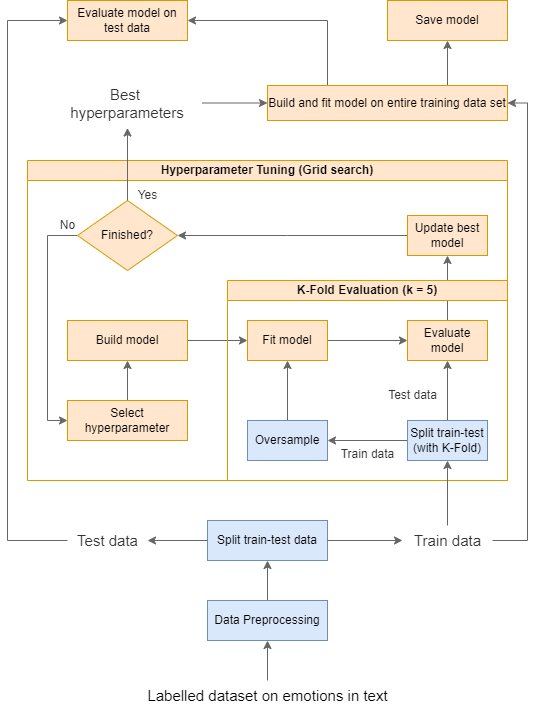

The diagram above was exported from draw.io. Its source (the exported page's mxGraphModel, read from the mxfile embedded in the PNG):
<mxGraphModel dx="702" dy="820" grid="0" gridSize="10" guides="1" tooltips="1" connect="1" arrows="1" fold="1" page="1" pageScale="1" pageWidth="827" pageHeight="1169" background="#ffffff" math="0" shadow="0">
  <root>
    <mxCell id="WIyWlLk6GJQsqaUBKTNV-0" />
    <mxCell id="WIyWlLk6GJQsqaUBKTNV-1" parent="WIyWlLk6GJQsqaUBKTNV-0" />
    <mxCell id="5ojSt5_JXw6rjkEzILub-34" style="edgeStyle=orthogonalEdgeStyle;rounded=0;orthogonalLoop=1;jettySize=auto;html=1;entryX=0.5;entryY=1;entryDx=0;entryDy=0;labelBackgroundColor=none;fontColor=#000000;fillColor=#f5f5f5;strokeColor=#666666;" parent="WIyWlLk6GJQsqaUBKTNV-1" source="5ojSt5_JXw6rjkEzILub-2" target="5ojSt5_JXw6rjkEzILub-32" edge="1">
      <mxGeometry relative="1" as="geometry" />
    </mxCell>
    <mxCell id="5ojSt5_JXw6rjkEzILub-2" value="&lt;font style=&quot;font-size: 15px;&quot;&gt;Labelled dataset on emotions in text&lt;/font&gt;" style="text;html=1;align=center;verticalAlign=middle;resizable=0;points=[];autosize=1;strokeColor=none;fillColor=none;labelBackgroundColor=none;fontColor=#000000;" parent="WIyWlLk6GJQsqaUBKTNV-1" vertex="1">
      <mxGeometry x="270" y="920" width="260" height="30" as="geometry" />
    </mxCell>
    <mxCell id="5ojSt5_JXw6rjkEzILub-11" value="Hyperparameter Tuning (Grid search)" style="swimlane;whiteSpace=wrap;html=1;startSize=20;labelBackgroundColor=none;fillColor=#ffe6cc;strokeColor=#d79b00;fontColor=#000000;" parent="WIyWlLk6GJQsqaUBKTNV-1" vertex="1">
      <mxGeometry x="160" y="400" width="480" height="320" as="geometry" />
    </mxCell>
    <mxCell id="5ojSt5_JXw6rjkEzILub-45" style="edgeStyle=orthogonalEdgeStyle;rounded=0;orthogonalLoop=1;jettySize=auto;html=1;entryX=0;entryY=0.5;entryDx=0;entryDy=0;labelBackgroundColor=none;fontColor=#000000;fillColor=#f5f5f5;strokeColor=#666666;" parent="5ojSt5_JXw6rjkEzILub-11" source="5ojSt5_JXw6rjkEzILub-13" target="5ojSt5_JXw6rjkEzILub-17" edge="1">
      <mxGeometry relative="1" as="geometry" />
    </mxCell>
    <mxCell id="5ojSt5_JXw6rjkEzILub-56" style="edgeStyle=orthogonalEdgeStyle;rounded=0;orthogonalLoop=1;jettySize=auto;html=1;entryX=0.5;entryY=1;entryDx=0;entryDy=0;labelBackgroundColor=none;fontColor=#000000;fillColor=#f5f5f5;strokeColor=#666666;" parent="5ojSt5_JXw6rjkEzILub-11" source="5ojSt5_JXw6rjkEzILub-24" target="5ojSt5_JXw6rjkEzILub-50" edge="1">
      <mxGeometry relative="1" as="geometry" />
    </mxCell>
    <mxCell id="5ojSt5_JXw6rjkEzILub-13" value="Build model" style="rounded=0;whiteSpace=wrap;html=1;labelBackgroundColor=none;fillColor=#ffe6cc;strokeColor=#d79b00;fontColor=#000000;" parent="5ojSt5_JXw6rjkEzILub-11" vertex="1">
      <mxGeometry x="40" y="160" width="120" height="40" as="geometry" />
    </mxCell>
    <mxCell id="5ojSt5_JXw6rjkEzILub-15" value="K-Fold Evaluation (k = 5)" style="swimlane;whiteSpace=wrap;html=1;startSize=20;labelBackgroundColor=none;fillColor=#ffe6cc;strokeColor=#d79b00;fontColor=#000000;" parent="5ojSt5_JXw6rjkEzILub-11" vertex="1">
      <mxGeometry x="200" y="120" width="280" height="200" as="geometry" />
    </mxCell>
    <mxCell id="5ojSt5_JXw6rjkEzILub-41" style="edgeStyle=orthogonalEdgeStyle;rounded=0;orthogonalLoop=1;jettySize=auto;html=1;entryX=1;entryY=0.5;entryDx=0;entryDy=0;labelBackgroundColor=none;fontColor=#000000;fillColor=#f5f5f5;strokeColor=#666666;" parent="5ojSt5_JXw6rjkEzILub-15" source="5ojSt5_JXw6rjkEzILub-16" target="5ojSt5_JXw6rjkEzILub-18" edge="1">
      <mxGeometry relative="1" as="geometry" />
    </mxCell>
    <mxCell id="5ojSt5_JXw6rjkEzILub-42" style="edgeStyle=orthogonalEdgeStyle;rounded=0;orthogonalLoop=1;jettySize=auto;html=1;exitX=0.5;exitY=0;exitDx=0;exitDy=0;entryX=0.5;entryY=1;entryDx=0;entryDy=0;labelBackgroundColor=none;fontColor=#000000;fillColor=#f5f5f5;strokeColor=#666666;" parent="5ojSt5_JXw6rjkEzILub-15" source="5ojSt5_JXw6rjkEzILub-16" target="5ojSt5_JXw6rjkEzILub-24" edge="1">
      <mxGeometry relative="1" as="geometry" />
    </mxCell>
    <mxCell id="5ojSt5_JXw6rjkEzILub-16" value="Split train-test (with K-Fold)" style="rounded=0;whiteSpace=wrap;html=1;labelBackgroundColor=none;fillColor=#dae8fc;strokeColor=#6c8ebf;fontColor=#000000;" parent="5ojSt5_JXw6rjkEzILub-15" vertex="1">
      <mxGeometry x="180" y="140" width="80" height="40" as="geometry" />
    </mxCell>
    <mxCell id="5ojSt5_JXw6rjkEzILub-44" style="edgeStyle=orthogonalEdgeStyle;rounded=0;orthogonalLoop=1;jettySize=auto;html=1;entryX=0;entryY=0.5;entryDx=0;entryDy=0;labelBackgroundColor=none;fontColor=#000000;fillColor=#f5f5f5;strokeColor=#666666;" parent="5ojSt5_JXw6rjkEzILub-15" source="5ojSt5_JXw6rjkEzILub-17" target="5ojSt5_JXw6rjkEzILub-24" edge="1">
      <mxGeometry relative="1" as="geometry" />
    </mxCell>
    <mxCell id="5ojSt5_JXw6rjkEzILub-17" value="Fit model" style="rounded=0;whiteSpace=wrap;html=1;labelBackgroundColor=none;fillColor=#ffe6cc;strokeColor=#d79b00;fontColor=#000000;" parent="5ojSt5_JXw6rjkEzILub-15" vertex="1">
      <mxGeometry x="20" y="40" width="80" height="40" as="geometry" />
    </mxCell>
    <mxCell id="5ojSt5_JXw6rjkEzILub-43" style="edgeStyle=orthogonalEdgeStyle;rounded=0;orthogonalLoop=1;jettySize=auto;html=1;exitX=0.5;exitY=0;exitDx=0;exitDy=0;entryX=0.5;entryY=1;entryDx=0;entryDy=0;labelBackgroundColor=none;fontColor=#000000;fillColor=#f5f5f5;strokeColor=#666666;" parent="5ojSt5_JXw6rjkEzILub-15" source="5ojSt5_JXw6rjkEzILub-18" target="5ojSt5_JXw6rjkEzILub-17" edge="1">
      <mxGeometry relative="1" as="geometry" />
    </mxCell>
    <mxCell id="5ojSt5_JXw6rjkEzILub-18" value="Oversample" style="rounded=0;whiteSpace=wrap;html=1;labelBackgroundColor=none;fillColor=#dae8fc;strokeColor=#6c8ebf;fontColor=#000000;" parent="5ojSt5_JXw6rjkEzILub-15" vertex="1">
      <mxGeometry x="20" y="140" width="80" height="40" as="geometry" />
    </mxCell>
    <mxCell id="5ojSt5_JXw6rjkEzILub-20" value="&lt;font style=&quot;font-size: 12px;&quot;&gt;Train data&lt;/font&gt;" style="text;html=1;align=center;verticalAlign=top;resizable=0;points=[];autosize=1;strokeColor=none;fillColor=none;labelBackgroundColor=none;fontColor=#333333;" parent="5ojSt5_JXw6rjkEzILub-15" vertex="1">
      <mxGeometry x="100" y="160" width="80" height="30" as="geometry" />
    </mxCell>
    <mxCell id="5ojSt5_JXw6rjkEzILub-24" value="Evaluate model" style="rounded=0;whiteSpace=wrap;html=1;labelBackgroundColor=none;fillColor=#ffe6cc;strokeColor=#d79b00;fontColor=#000000;" parent="5ojSt5_JXw6rjkEzILub-15" vertex="1">
      <mxGeometry x="180" y="40" width="80" height="40" as="geometry" />
    </mxCell>
    <mxCell id="5ojSt5_JXw6rjkEzILub-27" value="&lt;font style=&quot;font-size: 12px;&quot;&gt;Test data&lt;/font&gt;" style="text;html=1;align=center;verticalAlign=middle;resizable=0;points=[];autosize=1;strokeColor=none;fillColor=none;horizontal=1;spacing=1;labelBackgroundColor=none;fontColor=#333333;" parent="5ojSt5_JXw6rjkEzILub-15" vertex="1">
      <mxGeometry x="150" y="100" width="70" height="30" as="geometry" />
    </mxCell>
    <mxCell id="5ojSt5_JXw6rjkEzILub-46" style="edgeStyle=orthogonalEdgeStyle;rounded=0;orthogonalLoop=1;jettySize=auto;html=1;entryX=0.5;entryY=1;entryDx=0;entryDy=0;labelBackgroundColor=none;fontColor=#000000;fillColor=#f5f5f5;strokeColor=#666666;" parent="5ojSt5_JXw6rjkEzILub-11" source="5ojSt5_JXw6rjkEzILub-3" target="5ojSt5_JXw6rjkEzILub-13" edge="1">
      <mxGeometry relative="1" as="geometry" />
    </mxCell>
    <mxCell id="5ojSt5_JXw6rjkEzILub-3" value="Select hyperparameter" style="rounded=0;whiteSpace=wrap;html=1;labelBackgroundColor=none;fillColor=#ffe6cc;strokeColor=#d79b00;fontColor=#000000;" parent="5ojSt5_JXw6rjkEzILub-11" vertex="1">
      <mxGeometry x="40" y="240" width="120" height="40" as="geometry" />
    </mxCell>
    <mxCell id="5ojSt5_JXw6rjkEzILub-55" style="edgeStyle=orthogonalEdgeStyle;rounded=0;orthogonalLoop=1;jettySize=auto;html=1;entryX=1;entryY=0.5;entryDx=0;entryDy=0;labelBackgroundColor=none;fontColor=#000000;fillColor=#f5f5f5;strokeColor=#666666;" parent="5ojSt5_JXw6rjkEzILub-11" source="5ojSt5_JXw6rjkEzILub-50" target="5ojSt5_JXw6rjkEzILub-54" edge="1">
      <mxGeometry relative="1" as="geometry">
        <Array as="points">
          <mxPoint x="260" y="75" />
          <mxPoint x="260" y="75" />
        </Array>
      </mxGeometry>
    </mxCell>
    <mxCell id="5ojSt5_JXw6rjkEzILub-50" value="Update best model" style="rounded=0;whiteSpace=wrap;html=1;labelBackgroundColor=none;fillColor=#ffe6cc;strokeColor=#d79b00;fontColor=#000000;" parent="5ojSt5_JXw6rjkEzILub-11" vertex="1">
      <mxGeometry x="380" y="55" width="80" height="40" as="geometry" />
    </mxCell>
    <mxCell id="5ojSt5_JXw6rjkEzILub-57" style="edgeStyle=orthogonalEdgeStyle;rounded=0;orthogonalLoop=1;jettySize=auto;html=1;entryX=0;entryY=0.5;entryDx=0;entryDy=0;labelBackgroundColor=none;fontColor=#000000;fillColor=#f5f5f5;strokeColor=#666666;" parent="5ojSt5_JXw6rjkEzILub-11" source="5ojSt5_JXw6rjkEzILub-54" target="5ojSt5_JXw6rjkEzILub-3" edge="1">
      <mxGeometry relative="1" as="geometry">
        <Array as="points">
          <mxPoint x="20" y="75" />
          <mxPoint x="20" y="260" />
        </Array>
      </mxGeometry>
    </mxCell>
    <mxCell id="5ojSt5_JXw6rjkEzILub-54" value="Finished?" style="shape=rhombus;html=1;dashed=0;whiteSpace=wrap;perimeter=rhombusPerimeter;labelBackgroundColor=none;fillColor=#ffe6cc;strokeColor=#d79b00;fontColor=#000000;" parent="5ojSt5_JXw6rjkEzILub-11" vertex="1">
      <mxGeometry x="50" y="40" width="100" height="70" as="geometry" />
    </mxCell>
    <mxCell id="5ojSt5_JXw6rjkEzILub-58" value="No" style="text;html=1;align=center;verticalAlign=middle;resizable=0;points=[];autosize=1;strokeColor=none;fillColor=none;labelBackgroundColor=none;fontColor=#333333;" parent="5ojSt5_JXw6rjkEzILub-11" vertex="1">
      <mxGeometry x="20" y="50" width="40" height="30" as="geometry" />
    </mxCell>
    <mxCell id="5ojSt5_JXw6rjkEzILub-60" value="Yes" style="text;html=1;align=center;verticalAlign=middle;resizable=0;points=[];autosize=1;strokeColor=none;fillColor=none;labelBackgroundColor=none;fontColor=#333333;" parent="5ojSt5_JXw6rjkEzILub-11" vertex="1">
      <mxGeometry x="100" y="20" width="40" height="30" as="geometry" />
    </mxCell>
    <mxCell id="5ojSt5_JXw6rjkEzILub-72" style="edgeStyle=orthogonalEdgeStyle;rounded=0;orthogonalLoop=1;jettySize=auto;html=1;exitX=0.5;exitY=0;exitDx=0;exitDy=0;entryX=0.5;entryY=1;entryDx=0;entryDy=0;labelBackgroundColor=none;fontColor=#000000;fillColor=#f5f5f5;strokeColor=#666666;" parent="WIyWlLk6GJQsqaUBKTNV-1" source="5ojSt5_JXw6rjkEzILub-32" target="5ojSt5_JXw6rjkEzILub-33" edge="1">
      <mxGeometry relative="1" as="geometry" />
    </mxCell>
    <mxCell id="5ojSt5_JXw6rjkEzILub-32" value="Data Preprocessing" style="rounded=0;whiteSpace=wrap;html=1;labelBackgroundColor=none;fillColor=#dae8fc;strokeColor=#6c8ebf;fontColor=#000000;" parent="WIyWlLk6GJQsqaUBKTNV-1" vertex="1">
      <mxGeometry x="340" y="840" width="120" height="40" as="geometry" />
    </mxCell>
    <mxCell id="5ojSt5_JXw6rjkEzILub-73" style="edgeStyle=orthogonalEdgeStyle;rounded=0;orthogonalLoop=1;jettySize=auto;html=1;entryX=0;entryY=0.5;entryDx=0;entryDy=0;labelBackgroundColor=none;fontColor=#000000;fillColor=#f5f5f5;strokeColor=#666666;" parent="WIyWlLk6GJQsqaUBKTNV-1" source="5ojSt5_JXw6rjkEzILub-8" target="5ojSt5_JXw6rjkEzILub-87" edge="1">
      <mxGeometry relative="1" as="geometry">
        <mxPoint x="130" y="780" as="targetPoint" />
        <Array as="points">
          <mxPoint x="140" y="780" />
          <mxPoint x="140" y="260" />
        </Array>
      </mxGeometry>
    </mxCell>
    <mxCell id="5ojSt5_JXw6rjkEzILub-33" value="Split train-test data" style="rounded=0;whiteSpace=wrap;html=1;labelBackgroundColor=none;fillColor=#dae8fc;strokeColor=#6c8ebf;fontColor=#000000;" parent="WIyWlLk6GJQsqaUBKTNV-1" vertex="1">
      <mxGeometry x="340" y="760" width="120" height="40" as="geometry" />
    </mxCell>
    <mxCell id="5ojSt5_JXw6rjkEzILub-67" value="" style="edgeStyle=orthogonalEdgeStyle;rounded=0;orthogonalLoop=1;jettySize=auto;html=1;exitX=1;exitY=0.5;exitDx=0;exitDy=0;labelBackgroundColor=none;fontColor=#000000;fillColor=#f5f5f5;strokeColor=#666666;" parent="WIyWlLk6GJQsqaUBKTNV-1" source="5ojSt5_JXw6rjkEzILub-33" target="5ojSt5_JXw6rjkEzILub-9" edge="1">
      <mxGeometry relative="1" as="geometry">
        <mxPoint x="680" y="360" as="targetPoint" />
        <mxPoint x="440" y="780" as="sourcePoint" />
      </mxGeometry>
    </mxCell>
    <mxCell id="5ojSt5_JXw6rjkEzILub-93" style="edgeStyle=orthogonalEdgeStyle;rounded=0;orthogonalLoop=1;jettySize=auto;html=1;entryX=0.5;entryY=1;entryDx=0;entryDy=0;labelBackgroundColor=none;fontColor=#000000;fillColor=#f5f5f5;strokeColor=#666666;" parent="WIyWlLk6GJQsqaUBKTNV-1" source="5ojSt5_JXw6rjkEzILub-9" target="5ojSt5_JXw6rjkEzILub-16" edge="1">
      <mxGeometry relative="1" as="geometry" />
    </mxCell>
    <mxCell id="5ojSt5_JXw6rjkEzILub-94" style="edgeStyle=orthogonalEdgeStyle;rounded=0;orthogonalLoop=1;jettySize=auto;html=1;entryX=1;entryY=0.5;entryDx=0;entryDy=0;labelBackgroundColor=none;fontColor=#000000;fillColor=#f5f5f5;strokeColor=#666666;" parent="WIyWlLk6GJQsqaUBKTNV-1" source="5ojSt5_JXw6rjkEzILub-9" target="5ojSt5_JXw6rjkEzILub-69" edge="1">
      <mxGeometry relative="1" as="geometry">
        <Array as="points">
          <mxPoint x="660" y="780" />
          <mxPoint x="660" y="343" />
        </Array>
      </mxGeometry>
    </mxCell>
    <mxCell id="5ojSt5_JXw6rjkEzILub-9" value="&lt;font style=&quot;font-size: 15px;&quot;&gt;Train data&lt;/font&gt;" style="text;html=1;align=center;verticalAlign=middle;resizable=0;points=[];autosize=1;strokeColor=none;fillColor=none;labelBackgroundColor=none;fontColor=#333333;" parent="WIyWlLk6GJQsqaUBKTNV-1" vertex="1">
      <mxGeometry x="535" y="765" width="90" height="30" as="geometry" />
    </mxCell>
    <mxCell id="5ojSt5_JXw6rjkEzILub-85" style="edgeStyle=orthogonalEdgeStyle;rounded=0;orthogonalLoop=1;jettySize=auto;html=1;exitX=0.75;exitY=0;exitDx=0;exitDy=0;entryX=0.5;entryY=1;entryDx=0;entryDy=0;labelBackgroundColor=none;fontColor=#000000;fillColor=#f5f5f5;strokeColor=#666666;" parent="WIyWlLk6GJQsqaUBKTNV-1" source="5ojSt5_JXw6rjkEzILub-69" target="5ojSt5_JXw6rjkEzILub-75" edge="1">
      <mxGeometry relative="1" as="geometry" />
    </mxCell>
    <mxCell id="5ojSt5_JXw6rjkEzILub-86" style="edgeStyle=orthogonalEdgeStyle;rounded=0;orthogonalLoop=1;jettySize=auto;html=1;exitX=0.25;exitY=0;exitDx=0;exitDy=0;entryX=1;entryY=0.5;entryDx=0;entryDy=0;labelBackgroundColor=none;fontColor=#000000;fillColor=#f5f5f5;strokeColor=#666666;" parent="WIyWlLk6GJQsqaUBKTNV-1" source="5ojSt5_JXw6rjkEzILub-69" target="5ojSt5_JXw6rjkEzILub-87" edge="1">
      <mxGeometry relative="1" as="geometry">
        <mxPoint x="460" y="260" as="targetPoint" />
      </mxGeometry>
    </mxCell>
    <mxCell id="5ojSt5_JXw6rjkEzILub-69" value="Build and fit model on entire training data set" style="rounded=0;whiteSpace=wrap;html=1;labelBackgroundColor=none;fillColor=#ffe6cc;strokeColor=#d79b00;fontColor=#000000;" parent="WIyWlLk6GJQsqaUBKTNV-1" vertex="1">
      <mxGeometry x="400" y="325" width="240" height="35" as="geometry" />
    </mxCell>
    <mxCell id="5ojSt5_JXw6rjkEzILub-74" value="" style="edgeStyle=orthogonalEdgeStyle;rounded=0;orthogonalLoop=1;jettySize=auto;html=1;labelBackgroundColor=none;fontColor=#000000;fillColor=#f5f5f5;strokeColor=#666666;" parent="WIyWlLk6GJQsqaUBKTNV-1" source="5ojSt5_JXw6rjkEzILub-33" target="5ojSt5_JXw6rjkEzILub-8" edge="1">
      <mxGeometry relative="1" as="geometry">
        <mxPoint x="130" y="780" as="targetPoint" />
        <mxPoint x="320" y="780" as="sourcePoint" />
      </mxGeometry>
    </mxCell>
    <mxCell id="5ojSt5_JXw6rjkEzILub-8" value="&lt;font style=&quot;font-size: 15px;&quot;&gt;Test data&lt;br&gt;&lt;/font&gt;" style="text;html=1;align=center;verticalAlign=middle;resizable=0;points=[];autosize=1;strokeColor=none;fillColor=none;labelBackgroundColor=none;fontColor=#333333;" parent="WIyWlLk6GJQsqaUBKTNV-1" vertex="1">
      <mxGeometry x="200" y="765" width="80" height="30" as="geometry" />
    </mxCell>
    <mxCell id="5ojSt5_JXw6rjkEzILub-75" value="Save model" style="rounded=0;whiteSpace=wrap;html=1;labelBackgroundColor=none;fillColor=#ffe6cc;strokeColor=#d79b00;fontColor=#000000;" parent="WIyWlLk6GJQsqaUBKTNV-1" vertex="1">
      <mxGeometry x="520" y="240" width="120" height="40" as="geometry" />
    </mxCell>
    <mxCell id="5ojSt5_JXw6rjkEzILub-82" style="edgeStyle=orthogonalEdgeStyle;rounded=0;orthogonalLoop=1;jettySize=auto;html=1;entryX=0;entryY=0.5;entryDx=0;entryDy=0;labelBackgroundColor=none;fontColor=#000000;fillColor=#f5f5f5;strokeColor=#666666;" parent="WIyWlLk6GJQsqaUBKTNV-1" source="5ojSt5_JXw6rjkEzILub-61" target="5ojSt5_JXw6rjkEzILub-69" edge="1">
      <mxGeometry relative="1" as="geometry" />
    </mxCell>
    <mxCell id="5ojSt5_JXw6rjkEzILub-61" value="&lt;font style=&quot;font-size: 15px;&quot;&gt;Best&amp;nbsp; hyperparameters&lt;/font&gt;" style="text;html=1;strokeColor=none;fillColor=none;align=center;verticalAlign=middle;whiteSpace=wrap;rounded=0;labelBackgroundColor=none;fontColor=#333333;" parent="WIyWlLk6GJQsqaUBKTNV-1" vertex="1">
      <mxGeometry x="185" y="317.5" width="150" height="50" as="geometry" />
    </mxCell>
    <mxCell id="5ojSt5_JXw6rjkEzILub-81" style="edgeStyle=orthogonalEdgeStyle;rounded=0;orthogonalLoop=1;jettySize=auto;html=1;entryX=0.5;entryY=1;entryDx=0;entryDy=0;labelBackgroundColor=none;fontColor=#000000;fillColor=#f5f5f5;strokeColor=#666666;" parent="WIyWlLk6GJQsqaUBKTNV-1" source="5ojSt5_JXw6rjkEzILub-54" target="5ojSt5_JXw6rjkEzILub-61" edge="1">
      <mxGeometry relative="1" as="geometry" />
    </mxCell>
    <mxCell id="5ojSt5_JXw6rjkEzILub-87" value="Evaluate model on test data" style="rounded=0;whiteSpace=wrap;html=1;labelBackgroundColor=none;fillColor=#ffe6cc;strokeColor=#d79b00;fontColor=#000000;" parent="WIyWlLk6GJQsqaUBKTNV-1" vertex="1">
      <mxGeometry x="200" y="240" width="120" height="40" as="geometry" />
    </mxCell>
  </root>
</mxGraphModel>